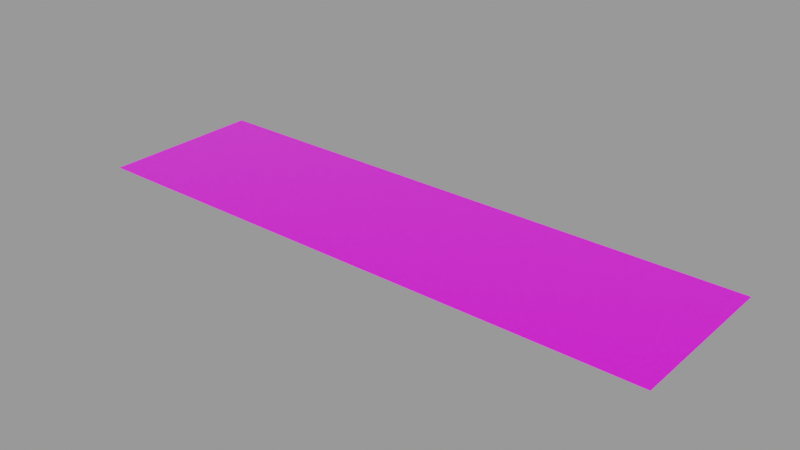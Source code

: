 # Source: decal.blend  (saved by Blender 2.92.15; exported with 4.5.12 LTS)
import bpy
from mathutils import Matrix  # noqa: F401  (used for matrix-valued properties, if any)

bpy.ops.wm.read_factory_settings(use_empty=True)
scene = bpy.context.scene
scene.name = 'Decal Asset'

# ---- images (referenced by path relative to the original .blend; pixels are not part of the script)
import os
ASSET_DIR = os.environ.get("B2B_ASSET_DIR", "")  # directory of the original .blend (textures are referenced by path, not embedded)
HERE = os.path.dirname(os.path.abspath(__file__))  # packed textures are extracted next to this script under _unpacked/

def load_image(name, relpath, width, height, colorspace="sRGB"):
    """Load a texture the original file referenced (path relative to the .blend, or extracted next to this script)."""
    p = next((c for c in (os.path.join(HERE, relpath), os.path.join(ASSET_DIR, relpath)) if relpath and os.path.exists(c)), "")
    if p:
        img = bpy.data.images.load(p, check_existing=True)
        img.name = name
    else:  # same state as the original file: an image datablock whose file is absent (Cycles renders it pink)
        img = bpy.data.images.new(name, width, height)
        img.source = "FILE"
        img.filepath = "//" + (relpath or name)
    img.colorspace_settings.name = colorspace
    return img
img_masks_library_decal = load_image('.masks.LIBRARY_DECAL', 'masks.png', 1024, 1024, 'Non-Color')
img_color_library_decal = load_image('.color.LIBRARY_DECAL', 'color.png', 1024, 1024, 'sRGB')
img_emission_library_decal = load_image('.emission.LIBRARY_DECAL', 'emission.png', 1024, 1024, 'sRGB')

# ---- materials (node trees are filled in below, after node groups)
mat_library_decal = bpy.data.materials.new('LIBRARY_DECAL')
mat_library_decal.surface_render_method = 'BLENDED'
mat_library_decal.blend_method = 'BLEND'
mat_library_decal.alpha_threshold = 0.0
mat_library_decal.use_backface_culling = True
mat_library_decal.preview_render_type = 'FLAT'
mat_library_decal.roughness = 0.5

# ---- node groups
ng_info_library_decal = bpy.data.node_groups.new('info.LIBRARY_DECAL', 'ShaderNodeTree')
_s = ng_info_library_decal.interface.new_socket(name='Shader', in_out='OUTPUT', socket_type='NodeSocketShader')
_s = ng_info_library_decal.interface.new_socket(name='Base Color', in_out='INPUT', socket_type='NodeSocketColor')
_s.default_value = (0.5793, 0.5793, 0.5793, 1.0)
_s = ng_info_library_decal.interface.new_socket(name='Subsurface', in_out='INPUT', socket_type='NodeSocketFloat')
_s.subtype = 'FACTOR'
_s.min_value = 0.0
_s.max_value = 1.0
_s = ng_info_library_decal.interface.new_socket(name='Subsurface Radius', in_out='INPUT', socket_type='NodeSocketVector')
_s.default_value = (1.0, 1.0, 1.0)
_s.min_value = 0.0
_s.max_value = 0.0
_s = ng_info_library_decal.interface.new_socket(name='Subsurface Color', in_out='INPUT', socket_type='NodeSocketColor')
_s.default_value = (0.7, 0.1, 0.1, 1.0)
_s = ng_info_library_decal.interface.new_socket(name='Metallic', in_out='INPUT', socket_type='NodeSocketFloat')
_s.subtype = 'FACTOR'
_s.min_value = 0.0
_s.max_value = 1.0
_s = ng_info_library_decal.interface.new_socket(name='Specular', in_out='INPUT', socket_type='NodeSocketFloat')
_s.subtype = 'FACTOR'
_s.min_value = 0.0
_s.max_value = 1.0
_s = ng_info_library_decal.interface.new_socket(name='Specular Tint', in_out='INPUT', socket_type='NodeSocketFloat')
_s.subtype = 'FACTOR'
_s.min_value = 0.0
_s.max_value = 1.0
_s = ng_info_library_decal.interface.new_socket(name='Roughness', in_out='INPUT', socket_type='NodeSocketFloat')
_s.subtype = 'FACTOR'
_s.default_value = 0.2
_s.min_value = 0.0
_s.max_value = 1.0
_s = ng_info_library_decal.interface.new_socket(name='Anisotropic', in_out='INPUT', socket_type='NodeSocketFloat')
_s.subtype = 'FACTOR'
_s.min_value = 0.0
_s.max_value = 1.0
_s = ng_info_library_decal.interface.new_socket(name='Anisotropic Rotation', in_out='INPUT', socket_type='NodeSocketFloat')
_s.subtype = 'FACTOR'
_s.min_value = 0.0
_s.max_value = 1.0
_s = ng_info_library_decal.interface.new_socket(name='Sheen', in_out='INPUT', socket_type='NodeSocketFloat')
_s.subtype = 'FACTOR'
_s.min_value = 0.0
_s.max_value = 1.0
_s = ng_info_library_decal.interface.new_socket(name='Sheen Tint', in_out='INPUT', socket_type='NodeSocketFloat')
_s.subtype = 'FACTOR'
_s.min_value = 0.0
_s.max_value = 1.0
_s = ng_info_library_decal.interface.new_socket(name='Clearcoat', in_out='INPUT', socket_type='NodeSocketFloat')
_s.subtype = 'FACTOR'
_s.min_value = 0.0
_s.max_value = 1.0
_s = ng_info_library_decal.interface.new_socket(name='Clearcoat Roughness', in_out='INPUT', socket_type='NodeSocketFloat')
_s.subtype = 'FACTOR'
_s.min_value = 0.0
_s.max_value = 1.0
_s = ng_info_library_decal.interface.new_socket(name='IOR', in_out='INPUT', socket_type='NodeSocketFloat')
_s.min_value = 0.0
_s.max_value = 1000.0
_s = ng_info_library_decal.interface.new_socket(name='Transmission', in_out='INPUT', socket_type='NodeSocketFloat')
_s.subtype = 'FACTOR'
_s.min_value = 0.0
_s.max_value = 1.0
_s = ng_info_library_decal.interface.new_socket(name='Transmission Roughness', in_out='INPUT', socket_type='NodeSocketFloat')
_s.subtype = 'FACTOR'
_s.min_value = 0.0
_s.max_value = 1.0
_s = ng_info_library_decal.interface.new_socket(name='Emission', in_out='INPUT', socket_type='NodeSocketColor')
_s = ng_info_library_decal.interface.new_socket(name='Emission Strength', in_out='INPUT', socket_type='NodeSocketFloat')
_s.default_value = 1.0
_s.min_value = 0.0
_s.max_value = 1e+06
_s = ng_info_library_decal.interface.new_socket(name='Normal', in_out='INPUT', socket_type='NodeSocketVector')
_s.min_value = 0.0
_s.max_value = -1.0
_s.hide_value = True
_s = ng_info_library_decal.interface.new_socket(name='Invert', in_out='INPUT', socket_type='NodeSocketFloat')
_s.subtype = 'FACTOR'
_s.default_value = 1.0
_s.min_value = 0.0
_s.max_value = 1.0
_s = ng_info_library_decal.interface.new_socket(name='Masks Map', in_out='INPUT', socket_type='NodeSocketColor')
_s = ng_info_library_decal.interface.new_socket(name='Alpha', in_out='INPUT', socket_type='NodeSocketFloat')
_s.default_value = 1.0
_s.min_value = 0.0
_s.max_value = 1.0
_s = ng_info_library_decal.interface.new_socket(name='Emission Map', in_out='INPUT', socket_type='NodeSocketColor')
_s = ng_info_library_decal.interface.new_socket(name='Emission Multiplier', in_out='INPUT', socket_type='NodeSocketFloat')
_s.min_value = 0.0
_N = ng_info_library_decal.nodes; _L = ng_info_library_decal.links
n0 = _N.new('NodeReroute'); n0.name = 'Reroute'; n0.location = (-494, -38)
n0.width = 16
n0.socket_idname = 'NodeSocketFloatFactor'
n1 = _N.new('ShaderNodeBsdfPrincipled'); n1.name = 'Principled BSDF'; n1.location = (777, 65)
n1.width = 153
n1.distribution = 'GGX'
n1.subsurface_method = 'BURLEY'
n1.inputs[8].default_value = 1.0
n1.inputs[21].default_value = 1.2
n1.inputs[26].default_value = (0.2, 0.2, 0.2, 1.0)
n1.inputs[28].default_value = 1.0
n2 = _N.new('NodeGroupOutput'); n2.name = 'Group Output'; n2.location = (1141, -52)
n3 = _N.new('ShaderNodeVectorMath'); n3.name = 'Vector Math.006'; n3.location = (369, -515)
n3.hide = True
n4 = _N.new('ShaderNodeVectorMath'); n4.name = 'Vector Math.007'; n4.location = (539, -515)
n4.width = 136
n4.hide = True
n4.operation = 'NORMALIZE'
n5 = _N.new('ShaderNodeVectorMath'); n5.name = 'Vector Math.004'; n5.location = (174, -523)
n5.hide = True
n5.operation = 'SUBTRACT'
n6 = _N.new('ShaderNodeNormalMap'); n6.name = 'Normal Map.001'; n6.location = (3, -575)
n6.hide = True
n7 = _N.new('ShaderNodeInvert'); n7.name = 'Invert.001'; n7.location = (55, -40)
n7.hide = True
n8 = _N.new('ShaderNodeMix'); n8.name = 'Mix.002'; n8.location = (2, -402)
n8.hide = True
n8.data_type = 'RGBA'
n8.blend_type = 'ADD'
n8.inputs[0].default_value = 1.0
n9 = _N.new('NodeReroute'); n9.name = 'Reroute.001'; n9.location = (-489, -473)
n9.width = 16
n9.socket_idname = 'NodeSocketFloatFactor'
n10 = _N.new('ShaderNodeSeparateColor'); n10.name = 'Separate RGB'; n10.location = (-472, -485)
n10.hide = True
n11 = _N.new('ShaderNodeMath'); n11.name = 'Math'; n11.location = (-246, -493)
n11.hide = True
n11.operation = 'MULTIPLY'
n11.use_clamp = True
n11.inputs[2].default_value = 0.0
n12 = _N.new('NodeReroute'); n12.name = 'Reroute.002'; n12.location = (743, -481)
n12.width = 16
n12.socket_idname = 'NodeSocketVector'
n13 = _N.new('NodeGroupInput'); n13.name = 'Group Input'; n13.location = (-810, -20)
n13.width = 208
n14 = _N.new('ShaderNodeMix'); n14.name = 'Mix.001'; n14.location = (-278, -573)
n14.hide = True
n14.data_type = 'RGBA'
n14.blend_type = 'MULTIPLY'
n14.inputs[0].default_value = 1.0
n15 = _N.new('ShaderNodeMix'); n15.name = 'Mix'; n15.location = (-160, -401)
n15.hide = True
n15.data_type = 'RGBA'
n15.blend_type = 'MULTIPLY'
n15.inputs[0].default_value = 1.0
n16 = _N.new('ShaderNodeMix'); n16.name = 'Mix.003'; n16.location = (607, -55)
n16.data_type = 'RGBA'
n17 = _N.new('ShaderNodeMix'); n17.name = 'Mix.004'; n17.location = (507, -55)
n17.data_type = 'RGBA'
n17.inputs[6].default_value = (0.8, 0.8, 0.8, 1.0)
n17.inputs[7].default_value = (1.0, 1.0, 1.0, 1.0)
n18 = _N.new('ShaderNodeMix'); n18.name = 'Mix.005'; n18.location = (607, -55)
n18.data_type = 'RGBA'
n18.inputs[6].default_value = (1.0, 1.0, 1.0, 1.0)
_L.new(n13.outputs[0], n7.inputs[1])
_L.new(n0.outputs[0], n7.inputs[0])
_L.new(n13.outputs[4], n1.inputs[1])
_L.new(n13.outputs[5], n1.inputs[13])
_L.new(n13.outputs[7], n1.inputs[2])
_L.new(n13.outputs[8], n1.inputs[15])
_L.new(n13.outputs[9], n1.inputs[16])
_L.new(n13.outputs[10], n1.inputs[24])
_L.new(n13.outputs[12], n1.inputs[19])
_L.new(n13.outputs[13], n1.inputs[20])
_L.new(n13.outputs[14], n1.inputs[3])
_L.new(n13.outputs[15], n1.inputs[18])
_L.new(n9.outputs[0], n0.inputs[0])
_L.new(n13.outputs[20], n9.inputs[0])
_L.new(n13.outputs[2], n1.inputs[9])
_L.new(n13.outputs[21], n10.inputs[0])
_L.new(n10.outputs[0], n11.inputs[0])
_L.new(n13.outputs[22], n11.inputs[1])
_L.new(n11.outputs[0], n1.inputs[4])
_L.new(n5.outputs[0], n3.inputs[1])
_L.new(n3.outputs[0], n4.inputs[0])
_L.new(n6.outputs[0], n5.inputs[1])
_L.new(n13.outputs[19], n5.inputs[0])
_L.new(n12.outputs[0], n1.inputs[5])
_L.new(n1.outputs[0], n2.inputs[0])
_L.new(n12.outputs[0], n1.inputs[23])
_L.new(n6.outputs[0], n3.inputs[0])
_L.new(n13.outputs[24], n14.inputs[7])
_L.new(n13.outputs[23], n14.inputs[6])
_L.new(n14.outputs[2], n8.inputs[7])
_L.new(n8.outputs[2], n1.inputs[27])
_L.new(n13.outputs[17], n15.inputs[6])
_L.new(n15.outputs[2], n8.inputs[6])
_L.new(n13.outputs[18], n15.inputs[7])
_L.new(n4.outputs[0], n12.inputs[0])
_L.new(n7.outputs[0], n16.inputs[6])
_L.new(n13.outputs[3], n16.inputs[7])
_L.new(n13.outputs[1], n16.inputs[0])
_L.new(n13.outputs[1], n1.inputs[10])
_L.new(n16.outputs[2], n1.inputs[0])
_L.new(n13.outputs[4], n17.inputs[0])
_L.new(n17.outputs[2], n18.inputs[7])
_L.new(n13.outputs[6], n18.inputs[0])
_L.new(n18.outputs[2], n1.inputs[14])
n2.is_active_output = True
ng_auto_smooth = bpy.data.node_groups.new('Auto Smooth', 'GeometryNodeTree')
_s = ng_auto_smooth.interface.new_socket(name='Geometry', in_out='OUTPUT', socket_type='NodeSocketGeometry')
_s = ng_auto_smooth.interface.new_socket(name='Geometry', in_out='INPUT', socket_type='NodeSocketGeometry')
_s = ng_auto_smooth.interface.new_socket(name='Angle', in_out='INPUT', socket_type='NodeSocketFloat')
_s.subtype = 'ANGLE'
_s.min_value = 0.0
_s.max_value = 3.142
ng_auto_smooth.is_modifier = True
_N = ng_auto_smooth.nodes; _L = ng_auto_smooth.links
n0 = _N.new('NodeGroupOutput'); n0.name = 'Group Output'; n0.location = (480, -100)
n1 = _N.new('NodeGroupInput'); n1.name = 'Group Input'; n1.location = (-420, -300)
n2 = _N.new('NodeGroupInput'); n2.name = 'Group Input.001'; n2.location = (-60, -100)
n3 = _N.new('GeometryNodeSetShadeSmooth'); n3.name = 'Set Shade Smooth'; n3.location = (120, -100)
n3.domain = 'EDGE'
n4 = _N.new('GeometryNodeSetShadeSmooth'); n4.name = 'Set Shade Smooth.001'; n4.location = (300, -100)
n5 = _N.new('GeometryNodeInputMeshEdgeAngle'); n5.name = 'Edge Angle'; n5.location = (-420, -220)
n6 = _N.new('GeometryNodeInputEdgeSmooth'); n6.name = 'Is Edge Smooth'; n6.location = (-60, -160)
n7 = _N.new('GeometryNodeInputShadeSmooth'); n7.name = 'Is Face Smooth'; n7.location = (-240, -340)
n8 = _N.new('FunctionNodeBooleanMath'); n8.name = 'Boolean Math'; n8.location = (-60, -220)
n9 = _N.new('FunctionNodeCompare'); n9.name = 'Compare'; n9.location = (-240, -180)
n9.operation = 'LESS_EQUAL'
_L.new(n5.outputs[0], n9.inputs[0])
_L.new(n4.outputs[0], n0.inputs[0])
_L.new(n1.outputs[1], n9.inputs[1])
_L.new(n9.outputs[0], n8.inputs[0])
_L.new(n7.outputs[0], n8.inputs[1])
_L.new(n2.outputs[0], n3.inputs[0])
_L.new(n6.outputs[0], n3.inputs[1])
_L.new(n3.outputs[0], n4.inputs[0])
_L.new(n8.outputs[0], n3.inputs[2])
n0.is_active_output = True

# ---- material node trees
mat_library_decal.use_nodes = True; mat_library_decal.node_tree.nodes.clear()
_N = mat_library_decal.node_tree.nodes; _L = mat_library_decal.node_tree.links
n0 = _N.new('ShaderNodeOutputMaterial'); n0.name = 'Material Output'; n0.location = (442, 252)
n0.target = 'CYCLES'
n1 = _N.new('ShaderNodeTexImage'); n1.name = 'masks.LIBRARY_DECAL'; n1.location = (-697, -110)
n1.label = 'MASKS'
n1.width = 301
n1.image = img_masks_library_decal
n2 = _N.new('ShaderNodeTexImage'); n2.name = 'color.LIBRARY_DECAL'; n2.location = (-693, 176)
n2.label = 'COLOR'
n2.width = 295
n2.image = img_color_library_decal
n3 = _N.new('ShaderNodeNormalMap'); n3.name = 'Detail Normal'; n3.location = (-550, 236)
n3.label = 'DETAIL NORMAL'
n3.hide = True
n4 = _N.new('ShaderNodeTexImage'); n4.name = 'emission.LIBRARY_DECAL'; n4.location = (-700, -400)
n4.label = 'EMISSION'
n4.width = 301
n4.image = img_emission_library_decal
n5 = _N.new('ShaderNodeGroup'); n5.name = 'info.LIBRARY_DECAL'; n5.location = (-215, 230)
n5.label = 'Info Decal Group'
n5.width = 302
n5.node_tree = ng_info_library_decal
n5.inputs[1].default_value = 0.0
n5.inputs[2].default_value = (1.0, 1.0, 1.0)
n5.inputs[3].default_value = (0.7, 0.1, 0.1, 1.0)
n5.inputs[4].default_value = 0.0
n5.inputs[5].default_value = 0.5
n5.inputs[6].default_value = 0.0
n5.inputs[7].default_value = 0.25
n5.inputs[8].default_value = 0.0
n5.inputs[9].default_value = 0.0
n5.inputs[10].default_value = 0.0
n5.inputs[11].default_value = 0.5
n5.inputs[12].default_value = 0.0
n5.inputs[13].default_value = 0.03
n5.inputs[14].default_value = 1.45
n5.inputs[15].default_value = 0.0
n5.inputs[16].default_value = 0.0
n5.inputs[17].default_value = (0.0, 0.0, 0.0, 1.0)
n5.inputs[18].default_value = 1.0
n5.inputs[20].default_value = 0.0
n5.inputs[22].default_value = 1.0
n5.inputs[24].default_value = 0.0
n6 = _N.new('ShaderNodeOutputMaterial'); n6.name = 'Material Output.001'; n6.location = (0, 0)
n6.target = 'EEVEE'
n7 = _N.new('ShaderNodeMixShader'); n7.name = 'Mix Shader'; n7.location = (0, 0)
n7.label = 'Disable Shadow'
n7.hide = True
n8 = _N.new('ShaderNodeLightPath'); n8.name = 'Light Path'; n8.location = (0, 0)
n8.hide = True
n9 = _N.new('ShaderNodeBsdfTransparent'); n9.name = 'Transparent BSDF'; n9.location = (0, 0)
n9.hide = True
_L.new(n1.outputs[0], n5.inputs[21])
_L.new(n5.outputs[0], n0.inputs[0])
_L.new(n2.outputs[0], n5.inputs[0])
_L.new(n4.outputs[0], n5.inputs[23])
_L.new(n3.outputs[0], n5.inputs[19])
_L.new(n5.outputs[0], n7.inputs[1])
_L.new(n7.outputs[0], n6.inputs[0])
_L.new(n8.outputs[1], n7.inputs[0])
_L.new(n9.outputs[0], n7.inputs[2])
n0.is_active_output = True

# ---- meshes
me_library_decal = bpy.data.meshes.new('LIBRARY_DECAL')
me_library_decal.from_pydata([(-1.25, -0.35, 0.0), (1.25, -0.35, 0.0), (-1.25, 0.35, 0.0), (1.25, 0.35, 0.0)], [], [(0, 1, 3, 2)])
_uv = me_library_decal.uv_layers.new(name='UVMap')
_uv.uv.foreach_set('vector', [0.0, 0.0, 1.0, 0.0, 1.0, 1.0, 0.0, 1.0])
me_library_decal.materials.append(mat_library_decal)
me_library_decal.use_remesh_fix_poles = True
me_library_decal.use_remesh_preserve_attributes = False
me_library_decal.use_mirror_vertex_groups = False
me_library_decal.update()

# ---- objects
ob_library_decal = bpy.data.objects.new('LIBRARY_DECAL', me_library_decal)

# ---- transforms, parenting, visibility, modifiers, constraints
ob_library_decal.location = (0.0, 0.0, 0.0)
ob_library_decal.visible_diffuse = False
ob_library_decal.visible_shadow = False
ob_library_decal.lineart.crease_threshold = 0.0
_m = ob_library_decal.modifiers.new('Displace', 'DISPLACE')
_m.mid_level = 0.9999
_m = ob_library_decal.modifiers.new('NormalTransfer', 'DATA_TRANSFER')
_m.use_loop_data = True
_m.data_types_loops = {'CUSTOM_NORMAL'}
_m.loop_mapping = 'POLYINTERP_LNORPROJ'
_m = ob_library_decal.modifiers.new('Auto Smooth', 'NODES')
_m.node_group = ng_auto_smooth
_gi = [s.identifier for s in ng_auto_smooth.interface.items_tree if s.item_type == 'SOCKET' and s.in_out == 'INPUT']
_m[_gi[1]] = 0.5236  # Angle

# ---- collection membership
scene.collection.objects.link(ob_library_decal)

# ---- scene / render settings (as saved in the file)
scene.frame_start = 1; scene.frame_end = 250; scene.frame_set(1)
scene.render.engine = 'BLENDER_EEVEE_NEXT'
scene.render.image_settings.exr_codec = 'NONE'
scene.render.simplify_subdivision_render = 0
scene.render.simplify_child_particles_render = 0.0
scene.cycles.use_denoising = False
scene.cycles.samples = 128
scene.cycles.sampling_pattern = 'TABULATED_SOBOL'
scene.cycles.use_adaptive_sampling = False
scene.cycles.use_light_tree = False
scene.view_settings.view_transform = 'Filmic'
bpy.context.view_layer.update()

# ---- added for rendering (the .blend has no active camera and no usable light): camera, sun + grey world if the file has none
cam_auto = bpy.data.cameras.new('AutoCamera')
cam_auto.lens = 50.0
cam_auto.sensor_width = 36.0
cam_auto.clip_end = 1000.0
ob_auto_camera = bpy.data.objects.new('AutoCamera', cam_auto)
scene.collection.objects.link(ob_auto_camera)
ob_auto_camera.location = (2.40291, -2.8835, 1.92243)
ob_auto_camera.rotation_euler = (1.09748, -7.21219e-08, 0.694738)
scene.camera = ob_auto_camera
light_auto_sun = bpy.data.lights.new('AutoSun', 'SUN')
light_auto_sun.energy = 3.0
light_auto_sun.angle = 0.0523599
ob_auto_sun = bpy.data.objects.new('AutoSun', light_auto_sun)
scene.collection.objects.link(ob_auto_sun)
ob_auto_sun.rotation_euler = (0.872665, 0.174533, 0.523599)
if scene.world is None:
    world_auto = bpy.data.worlds.new('AutoWorld')
    world_auto.color = (0.3, 0.3, 0.3)
    scene.world = world_auto
bpy.context.view_layer.update()
